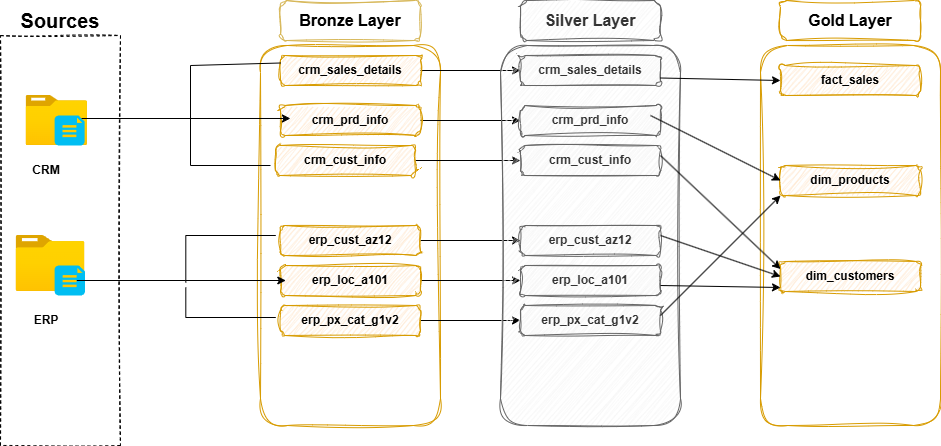

The diagram above was exported from draw.io. Its source (the exported page's mxGraphModel, read from the mxfile embedded in the PNG):
<mxGraphModel dx="1410" dy="1171" grid="1" gridSize="10" guides="1" tooltips="1" connect="1" arrows="1" fold="1" page="1" pageScale="1" pageWidth="850" pageHeight="1100" math="0" shadow="0">
  <root>
    <mxCell id="0" />
    <mxCell id="1" parent="0" />
    <mxCell id="BVjfNPOiPjH871ZVkGJy-1" parent="1" style="rounded=0;whiteSpace=wrap;html=1;dashed=1;sketch=1;curveFitting=1;jiggle=2;" value="" vertex="1">
      <mxGeometry height="410" width="120" x="80" y="90" as="geometry" />
    </mxCell>
    <mxCell id="BVjfNPOiPjH871ZVkGJy-2" parent="1" style="rounded=1;whiteSpace=wrap;html=1;fillColor=none;strokeColor=#d79b00;sketch=1;curveFitting=1;jiggle=2;" value="" vertex="1">
      <mxGeometry height="380" width="180" x="340" y="100" as="geometry" />
    </mxCell>
    <mxCell id="BVjfNPOiPjH871ZVkGJy-3" parent="1" style="text;html=1;whiteSpace=wrap;strokeColor=none;fillColor=none;align=center;verticalAlign=middle;rounded=0;" value="&lt;b&gt;&lt;font style=&quot;font-size: 20px;&quot;&gt;Sources&lt;/font&gt;&lt;/b&gt;" vertex="1">
      <mxGeometry height="30" width="60" x="110" y="60" as="geometry" />
    </mxCell>
    <mxCell id="BVjfNPOiPjH871ZVkGJy-4" parent="1" style="rounded=1;whiteSpace=wrap;html=1;fillColor=none;strokeColor=#d6b656;sketch=1;curveFitting=1;jiggle=2;" value="&lt;b&gt;&lt;font style=&quot;font-size: 16px;&quot;&gt;Bronze Layer&lt;/font&gt;&lt;/b&gt;" vertex="1">
      <mxGeometry height="40" width="140" x="360" y="55" as="geometry" />
    </mxCell>
    <mxCell id="BVjfNPOiPjH871ZVkGJy-43" edge="1" parent="1" source="BVjfNPOiPjH871ZVkGJy-6" style="edgeStyle=orthogonalEdgeStyle;rounded=0;orthogonalLoop=1;jettySize=auto;html=1;exitX=1;exitY=0.5;exitDx=0;exitDy=0;" target="BVjfNPOiPjH871ZVkGJy-37">
      <mxGeometry relative="1" as="geometry" />
    </mxCell>
    <mxCell id="BVjfNPOiPjH871ZVkGJy-6" parent="1" style="rounded=1;whiteSpace=wrap;html=1;fillColor=#ffe6cc;strokeColor=#d79b00;sketch=1;curveFitting=1;jiggle=2;fontStyle=1" value="crm_cust_info" vertex="1">
      <mxGeometry height="30" width="140" x="355" y="200" as="geometry" />
    </mxCell>
    <mxCell id="BVjfNPOiPjH871ZVkGJy-44" edge="1" parent="1" source="BVjfNPOiPjH871ZVkGJy-7" style="edgeStyle=orthogonalEdgeStyle;rounded=0;orthogonalLoop=1;jettySize=auto;html=1;exitX=1;exitY=0.5;exitDx=0;exitDy=0;" target="BVjfNPOiPjH871ZVkGJy-38">
      <mxGeometry relative="1" as="geometry" />
    </mxCell>
    <mxCell id="BVjfNPOiPjH871ZVkGJy-7" parent="1" style="rounded=1;whiteSpace=wrap;html=1;fillColor=#ffe6cc;strokeColor=#d79b00;sketch=1;curveFitting=1;jiggle=2;fontStyle=1" value="crm_prd_info&lt;span style=&quot;color: rgba(0, 0, 0, 0); font-family: monospace; font-size: 0px; font-weight: 400; text-align: start; text-wrap-mode: nowrap;&quot;&gt;%3CmxGraphModel%3E%3Croot%3E%3CmxCell%20id%3D%220%22%2F%3E%3CmxCell%20id%3D%221%22%20parent%3D%220%22%2F%3E%3CmxCell%20id%3D%222%22%20parent%3D%221%22%20style%3D%22rounded%3D1%3BwhiteSpace%3Dwrap%3Bhtml%3D1%3BfillColor%3D%23ffe6cc%3BstrokeColor%3D%23d79b00%3Bsketch%3D1%3BcurveFitting%3D1%3Bjiggle%3D2%3BfontStyle%3D1%22%20value%3D%22crm_cust_info%22%20vertex%3D%221%22%3E%3CmxGeometry%20height%3D%2230%22%20width%3D%22140%22%20x%3D%22360%22%20y%3D%22120%22%20as%3D%22geometry%22%2F%3E%3C%2FmxCell%3E%3C%2Froot%3E%3C%2FmxGraphModel%3E&lt;/span&gt;&lt;span style=&quot;color: rgba(0, 0, 0, 0); font-family: monospace; font-size: 0px; font-weight: 400; text-align: start; text-wrap-mode: nowrap;&quot;&gt;%3CmxGraphModel%3E%3Croot%3E%3CmxCell%20id%3D%220%22%2F%3E%3CmxCell%20id%3D%221%22%20parent%3D%220%22%2F%3E%3CmxCell%20id%3D%222%22%20parent%3D%221%22%20style%3D%22rounded%3D1%3BwhiteSpace%3Dwrap%3Bhtml%3D1%3BfillColor%3D%23ffe6cc%3BstrokeColor%3D%23d79b00%3Bsketch%3D1%3BcurveFitting%3D1%3Bjiggle%3D2%3BfontStyle%3D1%22%20value%3D%22crm_cust_info%22%20vertex%3D%221%22%3E%3CmxGeometry%20height%3D%2230%22%20width%3D%22140%22%20x%3D%22360%22%20y%3D%22120%22%20as%3D%22geometry%22%2F%3E%3C%2FmxCell%3E%3C%2Froot%3E%3C%2FmxGraphModel%3E&lt;/span&gt;" vertex="1">
      <mxGeometry height="30" width="140" x="360" y="160" as="geometry" />
    </mxCell>
    <mxCell id="BVjfNPOiPjH871ZVkGJy-46" edge="1" parent="1" source="BVjfNPOiPjH871ZVkGJy-8" style="edgeStyle=orthogonalEdgeStyle;rounded=0;orthogonalLoop=1;jettySize=auto;html=1;exitX=1;exitY=0.5;exitDx=0;exitDy=0;" target="BVjfNPOiPjH871ZVkGJy-39">
      <mxGeometry relative="1" as="geometry" />
    </mxCell>
    <mxCell id="BVjfNPOiPjH871ZVkGJy-8" parent="1" style="rounded=1;whiteSpace=wrap;html=1;fillColor=#ffe6cc;strokeColor=#d79b00;sketch=1;curveFitting=1;jiggle=2;fontStyle=1" value="crm_sales_details" vertex="1">
      <mxGeometry height="30" width="140" x="360" y="110" as="geometry" />
    </mxCell>
    <mxCell id="BVjfNPOiPjH871ZVkGJy-47" edge="1" parent="1" source="BVjfNPOiPjH871ZVkGJy-9" style="edgeStyle=orthogonalEdgeStyle;rounded=0;orthogonalLoop=1;jettySize=auto;html=1;exitX=1;exitY=0.5;exitDx=0;exitDy=0;" target="BVjfNPOiPjH871ZVkGJy-40">
      <mxGeometry relative="1" as="geometry" />
    </mxCell>
    <mxCell id="BVjfNPOiPjH871ZVkGJy-9" parent="1" style="rounded=1;whiteSpace=wrap;html=1;fillColor=#ffe6cc;strokeColor=#d79b00;sketch=1;curveFitting=1;jiggle=2;fontStyle=1" value="erp_cust_az12" vertex="1">
      <mxGeometry height="30" width="140" x="360" y="280" as="geometry" />
    </mxCell>
    <mxCell id="BVjfNPOiPjH871ZVkGJy-48" edge="1" parent="1" source="BVjfNPOiPjH871ZVkGJy-10" style="edgeStyle=orthogonalEdgeStyle;rounded=0;orthogonalLoop=1;jettySize=auto;html=1;exitX=1;exitY=0.5;exitDx=0;exitDy=0;" target="BVjfNPOiPjH871ZVkGJy-41">
      <mxGeometry relative="1" as="geometry" />
    </mxCell>
    <mxCell id="BVjfNPOiPjH871ZVkGJy-10" parent="1" style="rounded=1;whiteSpace=wrap;html=1;fillColor=#ffe6cc;strokeColor=#d79b00;sketch=1;curveFitting=1;jiggle=2;fontStyle=1" value="erp_loc_a101" vertex="1">
      <mxGeometry height="30" width="140" x="360" y="320" as="geometry" />
    </mxCell>
    <mxCell id="BVjfNPOiPjH871ZVkGJy-49" edge="1" parent="1" source="BVjfNPOiPjH871ZVkGJy-11" style="edgeStyle=orthogonalEdgeStyle;rounded=0;orthogonalLoop=1;jettySize=auto;html=1;exitX=1;exitY=0.5;exitDx=0;exitDy=0;" target="BVjfNPOiPjH871ZVkGJy-42">
      <mxGeometry relative="1" as="geometry" />
    </mxCell>
    <mxCell id="BVjfNPOiPjH871ZVkGJy-11" parent="1" style="rounded=1;whiteSpace=wrap;html=1;fillColor=#ffe6cc;strokeColor=#d79b00;sketch=1;curveFitting=1;jiggle=2;fontStyle=1" value="erp_px_cat_g1v2" vertex="1">
      <mxGeometry height="30" width="140" x="360" y="360" as="geometry" />
    </mxCell>
    <mxCell id="BVjfNPOiPjH871ZVkGJy-12" parent="1" style="image;aspect=fixed;html=1;points=[];align=center;fontSize=12;image=img/lib/azure2/general/Folder_Blank.svg;shadow=0;" value="" vertex="1">
      <mxGeometry height="50" width="61.61" x="105.5" y="150" as="geometry" />
    </mxCell>
    <mxCell id="BVjfNPOiPjH871ZVkGJy-13" parent="1" style="image;aspect=fixed;html=1;points=[];align=center;fontSize=12;image=img/lib/azure2/general/Folder_Blank.svg;" value="" vertex="1">
      <mxGeometry height="56.00000000000001" width="69" x="95.5" y="290" as="geometry" />
    </mxCell>
    <mxCell id="BVjfNPOiPjH871ZVkGJy-14" parent="1" style="verticalLabelPosition=bottom;html=1;verticalAlign=top;align=center;strokeColor=none;fillColor=#00BEF2;shape=mxgraph.azure.file_2;pointerEvents=1;" value="" vertex="1">
      <mxGeometry height="30" width="30" x="134.11" y="170" as="geometry" />
    </mxCell>
    <mxCell id="BVjfNPOiPjH871ZVkGJy-15" parent="1" style="verticalLabelPosition=bottom;html=1;verticalAlign=top;align=center;strokeColor=none;fillColor=#00BEF2;shape=mxgraph.azure.file_2;pointerEvents=1;" value="" vertex="1">
      <mxGeometry height="30" width="30.39" x="134.11" y="320" as="geometry" />
    </mxCell>
    <mxCell id="BVjfNPOiPjH871ZVkGJy-16" parent="1" style="text;html=1;whiteSpace=wrap;strokeColor=none;fillColor=none;align=center;verticalAlign=middle;rounded=0;" value="&lt;b&gt;CRM&lt;/b&gt;" vertex="1">
      <mxGeometry height="30" width="60" x="95.5" y="210" as="geometry" />
    </mxCell>
    <mxCell id="BVjfNPOiPjH871ZVkGJy-17" parent="1" style="text;html=1;whiteSpace=wrap;strokeColor=none;fillColor=none;align=center;verticalAlign=middle;rounded=0;" value="&lt;b&gt;ERP&lt;/b&gt;" vertex="1">
      <mxGeometry height="30" width="60" x="96.31" y="360" as="geometry" />
    </mxCell>
    <mxCell id="BVjfNPOiPjH871ZVkGJy-29" edge="1" parent="1" source="BVjfNPOiPjH871ZVkGJy-14" style="rounded=0;orthogonalLoop=1;jettySize=auto;html=1;exitX=0.9;exitY=0.1;exitDx=0;exitDy=0;exitPerimeter=0;entryX=0.071;entryY=0.433;entryDx=0;entryDy=0;entryPerimeter=0;" target="BVjfNPOiPjH871ZVkGJy-7">
      <mxGeometry relative="1" as="geometry">
        <Array as="points">
          <mxPoint x="270" y="173" />
        </Array>
      </mxGeometry>
    </mxCell>
    <mxCell id="BVjfNPOiPjH871ZVkGJy-30" edge="1" parent="1" style="endArrow=none;html=1;rounded=0;" value="">
      <mxGeometry height="50" relative="1" width="50" as="geometry">
        <Array as="points">
          <mxPoint x="270" y="220" />
        </Array>
        <mxPoint x="350" y="220" as="sourcePoint" />
        <mxPoint x="270" y="175" as="targetPoint" />
      </mxGeometry>
    </mxCell>
    <mxCell id="BVjfNPOiPjH871ZVkGJy-31" edge="1" parent="1" source="BVjfNPOiPjH871ZVkGJy-8" style="endArrow=none;html=1;rounded=0;exitX=0;exitY=0.25;exitDx=0;exitDy=0;" value="">
      <mxGeometry height="50" relative="1" width="50" as="geometry">
        <Array as="points">
          <mxPoint x="270" y="120" />
        </Array>
        <mxPoint x="360" y="210" as="sourcePoint" />
        <mxPoint x="270" y="180" as="targetPoint" />
      </mxGeometry>
    </mxCell>
    <mxCell id="BVjfNPOiPjH871ZVkGJy-32" edge="1" parent="1" style="rounded=0;orthogonalLoop=1;jettySize=auto;html=1;exitX=0.9;exitY=0.1;exitDx=0;exitDy=0;exitPerimeter=0;entryX=0.071;entryY=0.433;entryDx=0;entryDy=0;entryPerimeter=0;">
      <mxGeometry relative="1" as="geometry">
        <Array as="points">
          <mxPoint x="265.31" y="335" />
        </Array>
        <mxPoint x="156.31" y="335" as="sourcePoint" />
        <mxPoint x="365.31" y="335" as="targetPoint" />
      </mxGeometry>
    </mxCell>
    <mxCell id="BVjfNPOiPjH871ZVkGJy-33" edge="1" parent="1" style="endArrow=none;html=1;rounded=0;exitX=0;exitY=0.25;exitDx=0;exitDy=0;" value="">
      <mxGeometry height="50" relative="1" width="50" as="geometry">
        <Array as="points">
          <mxPoint x="265.31" y="290" />
        </Array>
        <mxPoint x="355.31" y="290" as="sourcePoint" />
        <mxPoint x="265.31" y="337" as="targetPoint" />
      </mxGeometry>
    </mxCell>
    <mxCell id="BVjfNPOiPjH871ZVkGJy-34" edge="1" parent="1" style="endArrow=none;html=1;rounded=0;exitX=0;exitY=0.25;exitDx=0;exitDy=0;" value="">
      <mxGeometry height="50" relative="1" width="50" as="geometry">
        <Array as="points">
          <mxPoint x="265.31" y="372" />
        </Array>
        <mxPoint x="355.31" y="372" as="sourcePoint" />
        <mxPoint x="265.31" y="342" as="targetPoint" />
      </mxGeometry>
    </mxCell>
    <mxCell id="BVjfNPOiPjH871ZVkGJy-35" parent="1" style="rounded=1;whiteSpace=wrap;html=1;fillColor=#f5f5f5;strokeColor=#666666;sketch=1;curveFitting=1;jiggle=2;fontColor=#333333;" value="" vertex="1">
      <mxGeometry height="380" width="180" x="580" y="100" as="geometry" />
    </mxCell>
    <mxCell id="BVjfNPOiPjH871ZVkGJy-36" parent="1" style="rounded=1;whiteSpace=wrap;html=1;fillColor=#f5f5f5;strokeColor=#666666;sketch=1;curveFitting=1;jiggle=2;fontColor=#333333;" value="&lt;span style=&quot;font-size: 16px;&quot;&gt;&lt;b&gt;Silver Layer&lt;/b&gt;&lt;/span&gt;" vertex="1">
      <mxGeometry height="40" width="140" x="600" y="55" as="geometry" />
    </mxCell>
    <mxCell id="BVjfNPOiPjH871ZVkGJy-37" parent="1" style="rounded=1;whiteSpace=wrap;html=1;fillColor=#f5f5f5;strokeColor=#666666;sketch=1;curveFitting=1;jiggle=2;fontStyle=1;fontColor=#333333;" value="crm_cust_info" vertex="1">
      <mxGeometry height="30" width="140" x="600" y="200" as="geometry" />
    </mxCell>
    <mxCell id="BVjfNPOiPjH871ZVkGJy-38" parent="1" style="rounded=1;whiteSpace=wrap;html=1;fillColor=#f5f5f5;strokeColor=#666666;sketch=1;curveFitting=1;jiggle=2;fontStyle=1;fontColor=#333333;" value="crm_prd_info&lt;span style=&quot;color: rgba(0, 0, 0, 0); font-family: monospace; font-size: 0px; font-weight: 400; text-align: start; text-wrap-mode: nowrap;&quot;&gt;%3CmxGraphModel%3E%3Croot%3E%3CmxCell%20id%3D%220%22%2F%3E%3CmxCell%20id%3D%221%22%20parent%3D%220%22%2F%3E%3CmxCell%20id%3D%222%22%20parent%3D%221%22%20style%3D%22rounded%3D1%3BwhiteSpace%3Dwrap%3Bhtml%3D1%3BfillColor%3D%23ffe6cc%3BstrokeColor%3D%23d79b00%3Bsketch%3D1%3BcurveFitting%3D1%3Bjiggle%3D2%3BfontStyle%3D1%22%20value%3D%22crm_cust_info%22%20vertex%3D%221%22%3E%3CmxGeometry%20height%3D%2230%22%20width%3D%22140%22%20x%3D%22360%22%20y%3D%22120%22%20as%3D%22geometry%22%2F%3E%3C%2FmxCell%3E%3C%2Froot%3E%3C%2FmxGraphModel%3E&lt;/span&gt;&lt;span style=&quot;color: rgba(0, 0, 0, 0); font-family: monospace; font-size: 0px; font-weight: 400; text-align: start; text-wrap-mode: nowrap;&quot;&gt;%3CmxGraphModel%3E%3Croot%3E%3CmxCell%20id%3D%220%22%2F%3E%3CmxCell%20id%3D%221%22%20parent%3D%220%22%2F%3E%3CmxCell%20id%3D%222%22%20parent%3D%221%22%20style%3D%22rounded%3D1%3BwhiteSpace%3Dwrap%3Bhtml%3D1%3BfillColor%3D%23ffe6cc%3BstrokeColor%3D%23d79b00%3Bsketch%3D1%3BcurveFitting%3D1%3Bjiggle%3D2%3BfontStyle%3D1%22%20value%3D%22crm_cust_info%22%20vertex%3D%221%22%3E%3CmxGeometry%20height%3D%2230%22%20width%3D%22140%22%20x%3D%22360%22%20y%3D%22120%22%20as%3D%22geometry%22%2F%3E%3C%2FmxCell%3E%3C%2Froot%3E%3C%2FmxGraphModel%3E&lt;/span&gt;" vertex="1">
      <mxGeometry height="30" width="140" x="600" y="160" as="geometry" />
    </mxCell>
    <mxCell id="BVjfNPOiPjH871ZVkGJy-39" parent="1" style="rounded=1;whiteSpace=wrap;html=1;fillColor=#f5f5f5;strokeColor=#666666;sketch=1;curveFitting=1;jiggle=2;fontStyle=1;fontColor=#333333;" value="crm_sales_details" vertex="1">
      <mxGeometry height="30" width="140" x="600" y="110" as="geometry" />
    </mxCell>
    <mxCell id="BVjfNPOiPjH871ZVkGJy-40" parent="1" style="rounded=1;whiteSpace=wrap;html=1;fillColor=#f5f5f5;strokeColor=#666666;sketch=1;curveFitting=1;jiggle=2;fontStyle=1;fontColor=#333333;" value="erp_cust_az12" vertex="1">
      <mxGeometry height="30" width="140" x="600" y="280" as="geometry" />
    </mxCell>
    <mxCell id="BVjfNPOiPjH871ZVkGJy-41" parent="1" style="rounded=1;whiteSpace=wrap;html=1;fillColor=#f5f5f5;strokeColor=#666666;sketch=1;curveFitting=1;jiggle=2;fontStyle=1;fontColor=#333333;" value="erp_loc_a101" vertex="1">
      <mxGeometry height="30" width="140" x="600" y="320" as="geometry" />
    </mxCell>
    <mxCell id="BVjfNPOiPjH871ZVkGJy-42" parent="1" style="rounded=1;whiteSpace=wrap;html=1;fillColor=#f5f5f5;strokeColor=#666666;sketch=1;curveFitting=1;jiggle=2;fontStyle=1;fontColor=#333333;" value="erp_px_cat_g1v2" vertex="1">
      <mxGeometry height="30" width="140" x="600" y="360" as="geometry" />
    </mxCell>
    <mxCell id="GaQsZN1eh5QlH-WM4wOQ-3" parent="1" style="rounded=1;whiteSpace=wrap;html=1;fillColor=none;strokeColor=#d79b00;sketch=1;curveFitting=1;jiggle=2;" value="" vertex="1">
      <mxGeometry height="380" width="180" x="840" y="100" as="geometry" />
    </mxCell>
    <mxCell id="GaQsZN1eh5QlH-WM4wOQ-4" parent="1" style="rounded=1;whiteSpace=wrap;html=1;fillColor=none;strokeColor=#d79b00;sketch=1;curveFitting=1;jiggle=2;" value="&lt;span style=&quot;font-size: 16px;&quot;&gt;&lt;b&gt;Gold Layer&lt;/b&gt;&lt;/span&gt;" vertex="1">
      <mxGeometry height="40" width="140" x="860" y="55" as="geometry" />
    </mxCell>
    <mxCell id="GaQsZN1eh5QlH-WM4wOQ-5" parent="1" style="rounded=1;whiteSpace=wrap;html=1;fillColor=#ffe6cc;strokeColor=#d79b00;sketch=1;curveFitting=1;jiggle=2;fontStyle=1;" value="dim_products&lt;span style=&quot;color: rgba(0, 0, 0, 0); font-family: monospace; font-size: 0px; font-weight: 400; text-align: start; text-wrap-mode: nowrap;&quot;&gt;%3CmxGraphModel%3E%3Croot%3E%3CmxCell%20id%3D%220%22%2F%3E%3CmxCell%20id%3D%221%22%20parent%3D%220%22%2F%3E%3CmxCell%20id%3D%222%22%20parent%3D%221%22%20style%3D%22rounded%3D1%3BwhiteSpace%3Dwrap%3Bhtml%3D1%3BfillColor%3D%23f5f5f5%3BstrokeColor%3D%23666666%3Bsketch%3D1%3BcurveFitting%3D1%3Bjiggle%3D2%3BfontColor%3D%23333333%3B%22%20value%3D%22%22%20vertex%3D%221%22%3E%3CmxGeometry%20height%3D%22380%22%20width%3D%22180%22%20x%3D%22580%22%20y%3D%22100%22%20as%3D%22geometry%22%2F%3E%3C%2FmxCell%3E%3CmxCell%20id%3D%223%22%20parent%3D%221%22%20style%3D%22rounded%3D1%3BwhiteSpace%3Dwrap%3Bhtml%3D1%3BfillColor%3D%23f5f5f5%3BstrokeColor%3D%23666666%3Bsketch%3D1%3BcurveFitting%3D1%3Bjiggle%3D2%3BfontColor%3D%23333333%3B%22%20value%3D%22%26lt%3Bspan%20style%3D%26quot%3Bfont-size%3A%2016px%3B%26quot%3B%26gt%3B%26lt%3Bb%26gt%3BSilver%20Layer%26lt%3B%2Fb%26gt%3B%26lt%3B%2Fspan%26gt%3B%22%20vertex%3D%221%22%3E%3CmxGeometry%20height%3D%2240%22%20width%3D%22140%22%20x%3D%22600%22%20y%3D%2255%22%20as%3D%22geometry%22%2F%3E%3C%2FmxCell%3E%3CmxCell%20id%3D%224%22%20parent%3D%221%22%20style%3D%22rounded%3D1%3BwhiteSpace%3Dwrap%3Bhtml%3D1%3BfillColor%3D%23f5f5f5%3BstrokeColor%3D%23666666%3Bsketch%3D1%3BcurveFitting%3D1%3Bjiggle%3D2%3BfontStyle%3D1%3BfontColor%3D%23333333%3B%22%20value%3D%22crm_cust_info%22%20vertex%3D%221%22%3E%3CmxGeometry%20height%3D%2230%22%20width%3D%22140%22%20x%3D%22600%22%20y%3D%22120%22%20as%3D%22geometry%22%2F%3E%3C%2FmxCell%3E%3C%2Froot%3E%3C%2FmxGraphModel%3E&lt;/span&gt;" vertex="1">
      <mxGeometry height="30" width="140" x="860" y="220" as="geometry" />
    </mxCell>
    <mxCell id="GaQsZN1eh5QlH-WM4wOQ-9" parent="1" style="rounded=1;whiteSpace=wrap;html=1;fillColor=#ffe6cc;strokeColor=#d79b00;sketch=1;curveFitting=1;jiggle=2;fontStyle=1;" value="dim_customers" vertex="1">
      <mxGeometry height="30" width="140" x="860" y="316" as="geometry" />
    </mxCell>
    <mxCell id="GaQsZN1eh5QlH-WM4wOQ-10" parent="1" style="rounded=1;whiteSpace=wrap;html=1;fillColor=#ffe6cc;strokeColor=#d79b00;sketch=1;curveFitting=1;jiggle=2;fontStyle=1;" value="fact_sales" vertex="1">
      <mxGeometry height="30" width="140" x="860" y="120" as="geometry" />
    </mxCell>
    <mxCell id="GaQsZN1eh5QlH-WM4wOQ-20" edge="1" parent="1" source="BVjfNPOiPjH871ZVkGJy-39" style="endArrow=classic;html=1;rounded=0;exitX=1;exitY=0.75;exitDx=0;exitDy=0;entryX=0;entryY=0.5;entryDx=0;entryDy=0;" target="GaQsZN1eh5QlH-WM4wOQ-10" value="">
      <mxGeometry height="50" relative="1" width="50" as="geometry">
        <mxPoint x="780" y="200" as="sourcePoint" />
        <mxPoint x="830" y="150" as="targetPoint" />
      </mxGeometry>
    </mxCell>
    <mxCell id="GaQsZN1eh5QlH-WM4wOQ-21" edge="1" parent="1" style="endArrow=classic;html=1;rounded=0;exitX=1;exitY=0.75;exitDx=0;exitDy=0;entryX=0;entryY=0.5;entryDx=0;entryDy=0;" target="GaQsZN1eh5QlH-WM4wOQ-5" value="">
      <mxGeometry height="50" relative="1" width="50" as="geometry">
        <mxPoint x="730" y="170" as="sourcePoint" />
        <mxPoint x="850" y="172" as="targetPoint" />
      </mxGeometry>
    </mxCell>
    <mxCell id="GaQsZN1eh5QlH-WM4wOQ-22" edge="1" parent="1" style="endArrow=classic;html=1;rounded=0;exitX=1;exitY=0.75;exitDx=0;exitDy=0;entryX=0;entryY=0.25;entryDx=0;entryDy=0;" target="GaQsZN1eh5QlH-WM4wOQ-9" value="">
      <mxGeometry height="50" relative="1" width="50" as="geometry">
        <mxPoint x="740" y="210" as="sourcePoint" />
        <mxPoint x="860" y="212" as="targetPoint" />
      </mxGeometry>
    </mxCell>
    <mxCell id="GaQsZN1eh5QlH-WM4wOQ-23" edge="1" parent="1" style="endArrow=classic;html=1;rounded=0;exitX=1;exitY=0.75;exitDx=0;exitDy=0;entryX=0;entryY=0.5;entryDx=0;entryDy=0;" target="GaQsZN1eh5QlH-WM4wOQ-9" value="">
      <mxGeometry height="50" relative="1" width="50" as="geometry">
        <mxPoint x="740" y="290" as="sourcePoint" />
        <mxPoint x="860" y="292" as="targetPoint" />
      </mxGeometry>
    </mxCell>
    <mxCell id="GaQsZN1eh5QlH-WM4wOQ-24" edge="1" parent="1" style="endArrow=classic;html=1;rounded=0;exitX=1;exitY=0.75;exitDx=0;exitDy=0;" value="">
      <mxGeometry height="50" relative="1" width="50" as="geometry">
        <mxPoint x="740" y="340" as="sourcePoint" />
        <mxPoint x="860" y="342" as="targetPoint" />
      </mxGeometry>
    </mxCell>
    <mxCell id="GaQsZN1eh5QlH-WM4wOQ-25" edge="1" parent="1" style="endArrow=classic;html=1;rounded=0;exitX=1;exitY=0.75;exitDx=0;exitDy=0;entryX=0;entryY=1;entryDx=0;entryDy=0;" target="GaQsZN1eh5QlH-WM4wOQ-5" value="">
      <mxGeometry height="50" relative="1" width="50" as="geometry">
        <mxPoint x="740" y="370" as="sourcePoint" />
        <mxPoint x="860" y="372" as="targetPoint" />
      </mxGeometry>
    </mxCell>
  </root>
</mxGraphModel>